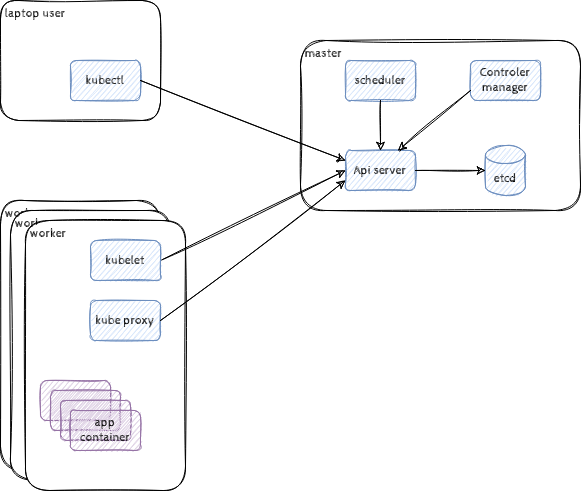

The diagram above was exported from draw.io. Its source (the exported page's mxGraphModel, read from the mxfile embedded in the PNG):
<mxGraphModel dx="1422" dy="927" grid="1" gridSize="10" guides="1" tooltips="1" connect="1" arrows="1" fold="1" page="1" pageScale="1" pageWidth="850" pageHeight="1100" math="0" shadow="0">
  <root>
    <mxCell id="0" />
    <mxCell id="1" parent="0" />
    <mxCell id="zXGB-RtrajsLs3QyvpDE-22" value="&amp;nbsp;worker" style="rounded=1;whiteSpace=wrap;html=1;verticalAlign=top;align=left;sketch=1;fontFamily=Cabin Sketch;fontSource=https%3A%2F%2Ffonts.googleapis.com%2Fcss%3Ffamily%3DCabin%2BSketch;" vertex="1" parent="1">
      <mxGeometry x="160" y="360" width="160" height="270" as="geometry" />
    </mxCell>
    <mxCell id="zXGB-RtrajsLs3QyvpDE-23" value="&amp;nbsp;worker" style="rounded=1;whiteSpace=wrap;html=1;verticalAlign=top;align=left;sketch=1;fontFamily=Cabin Sketch;fontSource=https%3A%2F%2Ffonts.googleapis.com%2Fcss%3Ffamily%3DCabin%2BSketch;" vertex="1" parent="1">
      <mxGeometry x="170" y="370" width="160" height="270" as="geometry" />
    </mxCell>
    <mxCell id="zXGB-RtrajsLs3QyvpDE-1" value="&amp;nbsp;laptop user" style="rounded=1;whiteSpace=wrap;html=1;verticalAlign=top;align=left;sketch=1;fontFamily=Cabin Sketch;fontSource=https%3A%2F%2Ffonts.googleapis.com%2Fcss%3Ffamily%3DCabin%2BSketch;" vertex="1" parent="1">
      <mxGeometry x="160" y="160" width="160" height="120" as="geometry" />
    </mxCell>
    <mxCell id="zXGB-RtrajsLs3QyvpDE-2" value="kubectl" style="rounded=1;whiteSpace=wrap;html=1;sketch=1;fontFamily=Cabin Sketch;fontSource=https%3A%2F%2Ffonts.googleapis.com%2Fcss%3Ffamily%3DCabin%2BSketch;fillColor=#dae8fc;strokeColor=#6c8ebf;" vertex="1" parent="1">
      <mxGeometry x="230" y="220" width="70" height="40" as="geometry" />
    </mxCell>
    <mxCell id="zXGB-RtrajsLs3QyvpDE-3" value="&amp;nbsp;master" style="rounded=1;whiteSpace=wrap;html=1;sketch=1;fontFamily=Cabin Sketch;fontSource=https%3A%2F%2Ffonts.googleapis.com%2Fcss%3Ffamily%3DCabin%2BSketch;verticalAlign=top;align=left;" vertex="1" parent="1">
      <mxGeometry x="460" y="200" width="280" height="170" as="geometry" />
    </mxCell>
    <mxCell id="zXGB-RtrajsLs3QyvpDE-4" value="Api server" style="rounded=1;whiteSpace=wrap;html=1;sketch=1;fontFamily=Cabin Sketch;fontSource=https%3A%2F%2Ffonts.googleapis.com%2Fcss%3Ffamily%3DCabin%2BSketch;fillColor=#dae8fc;strokeColor=#6c8ebf;" vertex="1" parent="1">
      <mxGeometry x="505" y="310" width="70" height="40" as="geometry" />
    </mxCell>
    <mxCell id="zXGB-RtrajsLs3QyvpDE-5" value="scheduler" style="rounded=1;whiteSpace=wrap;html=1;sketch=1;fontFamily=Cabin Sketch;fontSource=https%3A%2F%2Ffonts.googleapis.com%2Fcss%3Ffamily%3DCabin%2BSketch;fillColor=#dae8fc;strokeColor=#6c8ebf;" vertex="1" parent="1">
      <mxGeometry x="505" y="220" width="70" height="40" as="geometry" />
    </mxCell>
    <mxCell id="zXGB-RtrajsLs3QyvpDE-6" value="Controler manager" style="rounded=1;whiteSpace=wrap;html=1;sketch=1;fontFamily=Cabin Sketch;fontSource=https%3A%2F%2Ffonts.googleapis.com%2Fcss%3Ffamily%3DCabin%2BSketch;fillColor=#dae8fc;strokeColor=#6c8ebf;" vertex="1" parent="1">
      <mxGeometry x="630" y="220" width="70" height="40" as="geometry" />
    </mxCell>
    <mxCell id="zXGB-RtrajsLs3QyvpDE-7" value="etcd" style="shape=cylinder3;whiteSpace=wrap;html=1;boundedLbl=1;backgroundOutline=1;size=9;sketch=1;fontFamily=Cabin Sketch;fontSource=https%3A%2F%2Ffonts.googleapis.com%2Fcss%3Ffamily%3DCabin%2BSketch;fillColor=#dae8fc;strokeColor=#6c8ebf;" vertex="1" parent="1">
      <mxGeometry x="645" y="305" width="40" height="50" as="geometry" />
    </mxCell>
    <mxCell id="zXGB-RtrajsLs3QyvpDE-8" value="" style="endArrow=classic;html=1;rounded=0;fontFamily=Cabin Sketch;fontSource=https%3A%2F%2Ffonts.googleapis.com%2Fcss%3Ffamily%3DCabin%2BSketch;entryX=0;entryY=0.5;entryDx=0;entryDy=0;entryPerimeter=0;exitX=1;exitY=0.5;exitDx=0;exitDy=0;sketch=1;" edge="1" parent="1" source="zXGB-RtrajsLs3QyvpDE-4" target="zXGB-RtrajsLs3QyvpDE-7">
      <mxGeometry width="50" height="50" relative="1" as="geometry">
        <mxPoint x="455" y="380" as="sourcePoint" />
        <mxPoint x="505" y="330" as="targetPoint" />
      </mxGeometry>
    </mxCell>
    <mxCell id="zXGB-RtrajsLs3QyvpDE-9" value="" style="endArrow=classic;html=1;rounded=0;fontFamily=Cabin Sketch;fontSource=https%3A%2F%2Ffonts.googleapis.com%2Fcss%3Ffamily%3DCabin%2BSketch;entryX=0.5;entryY=0;entryDx=0;entryDy=0;sketch=1;exitX=0.5;exitY=1;exitDx=0;exitDy=0;" edge="1" parent="1" source="zXGB-RtrajsLs3QyvpDE-5" target="zXGB-RtrajsLs3QyvpDE-4">
      <mxGeometry width="50" height="50" relative="1" as="geometry">
        <mxPoint x="510" y="280" as="sourcePoint" />
        <mxPoint x="625" y="330" as="targetPoint" />
      </mxGeometry>
    </mxCell>
    <mxCell id="zXGB-RtrajsLs3QyvpDE-10" value="" style="endArrow=classic;html=1;rounded=0;fontFamily=Cabin Sketch;fontSource=https%3A%2F%2Ffonts.googleapis.com%2Fcss%3Ffamily%3DCabin%2BSketch;entryX=0.75;entryY=0;entryDx=0;entryDy=0;exitX=0;exitY=0.75;exitDx=0;exitDy=0;sketch=1;" edge="1" parent="1" source="zXGB-RtrajsLs3QyvpDE-6" target="zXGB-RtrajsLs3QyvpDE-4">
      <mxGeometry width="50" height="50" relative="1" as="geometry">
        <mxPoint x="565" y="340" as="sourcePoint" />
        <mxPoint x="635" y="340" as="targetPoint" />
      </mxGeometry>
    </mxCell>
    <mxCell id="zXGB-RtrajsLs3QyvpDE-11" value="" style="endArrow=classic;html=1;rounded=0;fontFamily=Cabin Sketch;fontSource=https%3A%2F%2Ffonts.googleapis.com%2Fcss%3Ffamily%3DCabin%2BSketch;entryX=0;entryY=0.25;entryDx=0;entryDy=0;exitX=1;exitY=0.5;exitDx=0;exitDy=0;sketch=1;" edge="1" parent="1" source="zXGB-RtrajsLs3QyvpDE-2" target="zXGB-RtrajsLs3QyvpDE-4">
      <mxGeometry width="50" height="50" relative="1" as="geometry">
        <mxPoint x="500" y="240" as="sourcePoint" />
        <mxPoint x="570" y="240" as="targetPoint" />
      </mxGeometry>
    </mxCell>
    <mxCell id="zXGB-RtrajsLs3QyvpDE-12" value="&amp;nbsp;worker" style="rounded=1;whiteSpace=wrap;html=1;verticalAlign=top;align=left;sketch=1;fontFamily=Cabin Sketch;fontSource=https%3A%2F%2Ffonts.googleapis.com%2Fcss%3Ffamily%3DCabin%2BSketch;" vertex="1" parent="1">
      <mxGeometry x="185" y="380" width="160" height="270" as="geometry" />
    </mxCell>
    <mxCell id="zXGB-RtrajsLs3QyvpDE-14" value="" style="endArrow=classic;html=1;rounded=0;fontFamily=Cabin Sketch;fontSource=https%3A%2F%2Ffonts.googleapis.com%2Fcss%3Ffamily%3DCabin%2BSketch;entryX=0;entryY=0.5;entryDx=0;entryDy=0;exitX=1;exitY=0.5;exitDx=0;exitDy=0;sketch=1;" edge="1" parent="1" source="zXGB-RtrajsLs3QyvpDE-15" target="zXGB-RtrajsLs3QyvpDE-4">
      <mxGeometry width="50" height="50" relative="1" as="geometry">
        <mxPoint x="230" y="130" as="sourcePoint" />
        <mxPoint x="410" y="220" as="targetPoint" />
      </mxGeometry>
    </mxCell>
    <mxCell id="zXGB-RtrajsLs3QyvpDE-15" value="kubelet" style="rounded=1;whiteSpace=wrap;html=1;sketch=1;fontFamily=Cabin Sketch;fontSource=https%3A%2F%2Ffonts.googleapis.com%2Fcss%3Ffamily%3DCabin%2BSketch;fillColor=#dae8fc;strokeColor=#6c8ebf;" vertex="1" parent="1">
      <mxGeometry x="250" y="400" width="70" height="40" as="geometry" />
    </mxCell>
    <mxCell id="zXGB-RtrajsLs3QyvpDE-16" value="kube proxy" style="rounded=1;whiteSpace=wrap;html=1;sketch=1;fontFamily=Cabin Sketch;fontSource=https%3A%2F%2Ffonts.googleapis.com%2Fcss%3Ffamily%3DCabin%2BSketch;fillColor=#dae8fc;strokeColor=#6c8ebf;" vertex="1" parent="1">
      <mxGeometry x="250" y="460" width="70" height="40" as="geometry" />
    </mxCell>
    <mxCell id="zXGB-RtrajsLs3QyvpDE-17" value="" style="endArrow=classic;html=1;rounded=0;fontFamily=Cabin Sketch;fontSource=https%3A%2F%2Ffonts.googleapis.com%2Fcss%3Ffamily%3DCabin%2BSketch;entryX=0;entryY=0.75;entryDx=0;entryDy=0;exitX=1;exitY=0.5;exitDx=0;exitDy=0;sketch=1;" edge="1" parent="1" source="zXGB-RtrajsLs3QyvpDE-16" target="zXGB-RtrajsLs3QyvpDE-4">
      <mxGeometry width="50" height="50" relative="1" as="geometry">
        <mxPoint x="250" y="320" as="sourcePoint" />
        <mxPoint x="410" y="230" as="targetPoint" />
      </mxGeometry>
    </mxCell>
    <mxCell id="zXGB-RtrajsLs3QyvpDE-18" value="" style="rounded=1;whiteSpace=wrap;html=1;sketch=1;fontFamily=Cabin Sketch;fontSource=https%3A%2F%2Ffonts.googleapis.com%2Fcss%3Ffamily%3DCabin%2BSketch;fillColor=#e1d5e7;strokeColor=#9673a6;" vertex="1" parent="1">
      <mxGeometry x="200" y="540" width="70" height="40" as="geometry" />
    </mxCell>
    <mxCell id="zXGB-RtrajsLs3QyvpDE-19" value="" style="rounded=1;whiteSpace=wrap;html=1;sketch=1;fontFamily=Cabin Sketch;fontSource=https%3A%2F%2Ffonts.googleapis.com%2Fcss%3Ffamily%3DCabin%2BSketch;fillColor=#e1d5e7;strokeColor=#9673a6;" vertex="1" parent="1">
      <mxGeometry x="210" y="550" width="70" height="40" as="geometry" />
    </mxCell>
    <mxCell id="zXGB-RtrajsLs3QyvpDE-20" value="" style="rounded=1;whiteSpace=wrap;html=1;sketch=1;fontFamily=Cabin Sketch;fontSource=https%3A%2F%2Ffonts.googleapis.com%2Fcss%3Ffamily%3DCabin%2BSketch;fillColor=#e1d5e7;strokeColor=#9673a6;" vertex="1" parent="1">
      <mxGeometry x="220" y="560" width="70" height="40" as="geometry" />
    </mxCell>
    <mxCell id="zXGB-RtrajsLs3QyvpDE-21" value="app container" style="rounded=1;whiteSpace=wrap;html=1;sketch=1;fontFamily=Cabin Sketch;fontSource=https%3A%2F%2Ffonts.googleapis.com%2Fcss%3Ffamily%3DCabin%2BSketch;fillColor=#e1d5e7;strokeColor=#9673a6;" vertex="1" parent="1">
      <mxGeometry x="230" y="570" width="70" height="40" as="geometry" />
    </mxCell>
  </root>
</mxGraphModel>